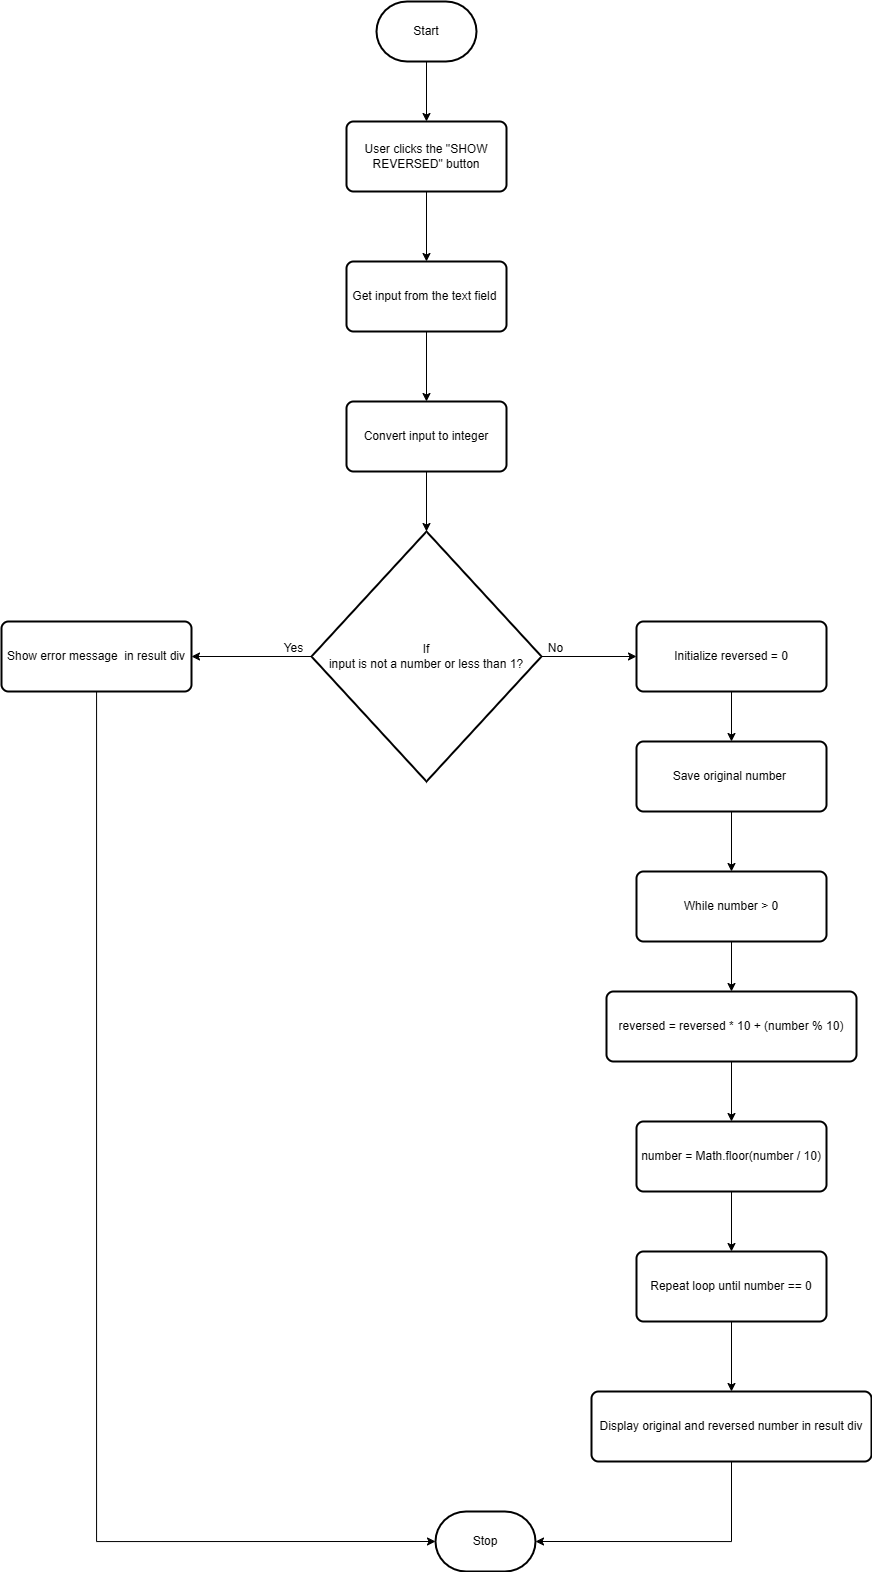

The diagram above was exported from draw.io. Its source (the exported page's mxGraphModel, read from the mxfile embedded in the PNG):
<mxGraphModel dx="2058" dy="585" grid="1" gridSize="10" guides="1" tooltips="1" connect="1" arrows="1" fold="1" page="1" pageScale="1" pageWidth="850" pageHeight="1100" math="0" shadow="0">
  <root>
    <mxCell id="0" />
    <mxCell id="1" parent="0" />
    <mxCell id="10" style="edgeStyle=none;html=1;entryX=0.5;entryY=0;entryDx=0;entryDy=0;" edge="1" parent="1" source="2" target="4">
      <mxGeometry relative="1" as="geometry" />
    </mxCell>
    <mxCell id="2" value="Start" style="strokeWidth=2;html=1;shape=mxgraph.flowchart.terminator;whiteSpace=wrap;" parent="1" vertex="1">
      <mxGeometry x="225" y="20" width="100" height="60" as="geometry" />
    </mxCell>
    <mxCell id="3" value="Stop" style="strokeWidth=2;html=1;shape=mxgraph.flowchart.terminator;whiteSpace=wrap;" parent="1" vertex="1">
      <mxGeometry x="284" y="1530" width="100" height="60" as="geometry" />
    </mxCell>
    <mxCell id="11" style="edgeStyle=none;html=1;entryX=0.5;entryY=0;entryDx=0;entryDy=0;" edge="1" parent="1" source="4" target="5">
      <mxGeometry relative="1" as="geometry" />
    </mxCell>
    <mxCell id="4" value="User clicks the &quot;SHOW REVERSED&quot; button" style="rounded=1;whiteSpace=wrap;html=1;absoluteArcSize=1;arcSize=14;strokeWidth=2;" vertex="1" parent="1">
      <mxGeometry x="195" y="140" width="160" height="70" as="geometry" />
    </mxCell>
    <mxCell id="12" style="edgeStyle=none;html=1;entryX=0.5;entryY=0;entryDx=0;entryDy=0;" edge="1" parent="1" source="5" target="6">
      <mxGeometry relative="1" as="geometry" />
    </mxCell>
    <mxCell id="5" value="Get input from the text field&amp;nbsp;" style="rounded=1;whiteSpace=wrap;html=1;absoluteArcSize=1;arcSize=14;strokeWidth=2;" vertex="1" parent="1">
      <mxGeometry x="195" y="280" width="160" height="70" as="geometry" />
    </mxCell>
    <mxCell id="6" value="Convert input to integer" style="rounded=1;whiteSpace=wrap;html=1;absoluteArcSize=1;arcSize=14;strokeWidth=2;" vertex="1" parent="1">
      <mxGeometry x="195" y="420" width="160" height="70" as="geometry" />
    </mxCell>
    <mxCell id="18" style="edgeStyle=none;html=1;entryX=1;entryY=0.5;entryDx=0;entryDy=0;" edge="1" parent="1" source="9" target="14">
      <mxGeometry relative="1" as="geometry" />
    </mxCell>
    <mxCell id="30" style="edgeStyle=none;html=1;entryX=0;entryY=0.5;entryDx=0;entryDy=0;" edge="1" parent="1" source="9" target="21">
      <mxGeometry relative="1" as="geometry" />
    </mxCell>
    <mxCell id="9" value="&amp;nbsp;If&amp;nbsp;&lt;div&gt;input is not a number or less than 1?&lt;/div&gt;" style="strokeWidth=2;html=1;shape=mxgraph.flowchart.decision;whiteSpace=wrap;" vertex="1" parent="1">
      <mxGeometry x="160" y="550" width="230" height="250" as="geometry" />
    </mxCell>
    <mxCell id="14" value="Show error message&amp;nbsp;&amp;nbsp;in result div" style="rounded=1;whiteSpace=wrap;html=1;absoluteArcSize=1;arcSize=14;strokeWidth=2;" vertex="1" parent="1">
      <mxGeometry x="-150" y="640" width="190" height="70" as="geometry" />
    </mxCell>
    <mxCell id="16" value="Yes" style="text;html=1;align=center;verticalAlign=middle;resizable=0;points=[];autosize=1;strokeColor=none;fillColor=none;" vertex="1" parent="1">
      <mxGeometry x="122" y="652" width="40" height="30" as="geometry" />
    </mxCell>
    <mxCell id="17" style="edgeStyle=none;html=1;entryX=0.5;entryY=0;entryDx=0;entryDy=0;entryPerimeter=0;" edge="1" parent="1" source="6" target="9">
      <mxGeometry relative="1" as="geometry" />
    </mxCell>
    <mxCell id="20" value="No" style="text;html=1;align=center;verticalAlign=middle;resizable=0;points=[];autosize=1;strokeColor=none;fillColor=none;" vertex="1" parent="1">
      <mxGeometry x="384" y="652" width="40" height="30" as="geometry" />
    </mxCell>
    <mxCell id="33" style="edgeStyle=none;html=1;entryX=0.5;entryY=0;entryDx=0;entryDy=0;" edge="1" parent="1" source="21" target="27">
      <mxGeometry relative="1" as="geometry" />
    </mxCell>
    <mxCell id="21" value="Initialize reversed = 0" style="rounded=1;whiteSpace=wrap;html=1;absoluteArcSize=1;arcSize=14;strokeWidth=2;" vertex="1" parent="1">
      <mxGeometry x="485" y="640" width="190" height="70" as="geometry" />
    </mxCell>
    <mxCell id="38" style="edgeStyle=none;html=1;entryX=0.5;entryY=0;entryDx=0;entryDy=0;" edge="1" parent="1" source="22" target="26">
      <mxGeometry relative="1" as="geometry" />
    </mxCell>
    <mxCell id="22" value="While number &amp;gt; 0" style="rounded=1;whiteSpace=wrap;html=1;absoluteArcSize=1;arcSize=14;strokeWidth=2;" vertex="1" parent="1">
      <mxGeometry x="485" y="890" width="190" height="70" as="geometry" />
    </mxCell>
    <mxCell id="36" style="edgeStyle=none;html=1;entryX=0.5;entryY=0;entryDx=0;entryDy=0;" edge="1" parent="1" source="23" target="25">
      <mxGeometry relative="1" as="geometry" />
    </mxCell>
    <mxCell id="23" value="number = Math.floor(number / 10)" style="rounded=1;whiteSpace=wrap;html=1;absoluteArcSize=1;arcSize=14;strokeWidth=2;" vertex="1" parent="1">
      <mxGeometry x="485" y="1140" width="190" height="70" as="geometry" />
    </mxCell>
    <mxCell id="24" value="Display original and reversed number in result div" style="rounded=1;whiteSpace=wrap;html=1;absoluteArcSize=1;arcSize=14;strokeWidth=2;" vertex="1" parent="1">
      <mxGeometry x="440" y="1410" width="280" height="70" as="geometry" />
    </mxCell>
    <mxCell id="35" style="edgeStyle=none;html=1;entryX=0.5;entryY=0;entryDx=0;entryDy=0;" edge="1" parent="1" source="25" target="24">
      <mxGeometry relative="1" as="geometry" />
    </mxCell>
    <mxCell id="25" value="Repeat loop until number == 0" style="rounded=1;whiteSpace=wrap;html=1;absoluteArcSize=1;arcSize=14;strokeWidth=2;" vertex="1" parent="1">
      <mxGeometry x="485" y="1270" width="190" height="70" as="geometry" />
    </mxCell>
    <mxCell id="37" style="edgeStyle=none;html=1;entryX=0.5;entryY=0;entryDx=0;entryDy=0;" edge="1" parent="1" source="26" target="23">
      <mxGeometry relative="1" as="geometry" />
    </mxCell>
    <mxCell id="26" value="reversed = reversed * 10 + (number % 10)" style="rounded=1;whiteSpace=wrap;html=1;absoluteArcSize=1;arcSize=14;strokeWidth=2;" vertex="1" parent="1">
      <mxGeometry x="455" y="1010" width="250" height="70" as="geometry" />
    </mxCell>
    <mxCell id="34" style="edgeStyle=none;html=1;entryX=0.5;entryY=0;entryDx=0;entryDy=0;" edge="1" parent="1" source="27" target="22">
      <mxGeometry relative="1" as="geometry" />
    </mxCell>
    <mxCell id="27" value="Save original number&amp;nbsp;" style="rounded=1;whiteSpace=wrap;html=1;absoluteArcSize=1;arcSize=14;strokeWidth=2;" vertex="1" parent="1">
      <mxGeometry x="485" y="760" width="190" height="70" as="geometry" />
    </mxCell>
    <mxCell id="31" style="edgeStyle=orthogonalEdgeStyle;html=1;entryX=0;entryY=0.5;entryDx=0;entryDy=0;entryPerimeter=0;rounded=0;curved=0;" edge="1" parent="1" source="14" target="3">
      <mxGeometry relative="1" as="geometry">
        <Array as="points">
          <mxPoint x="-55" y="1560" />
        </Array>
      </mxGeometry>
    </mxCell>
    <mxCell id="32" style="edgeStyle=orthogonalEdgeStyle;html=1;entryX=1;entryY=0.5;entryDx=0;entryDy=0;entryPerimeter=0;rounded=0;curved=0;" edge="1" parent="1" source="24" target="3">
      <mxGeometry relative="1" as="geometry">
        <Array as="points">
          <mxPoint x="580" y="1560" />
        </Array>
      </mxGeometry>
    </mxCell>
  </root>
</mxGraphModel>